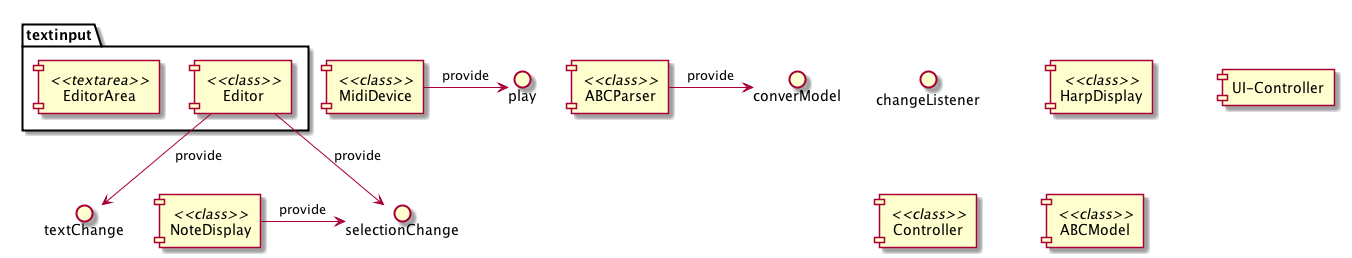

The diagram above was rendered by PlantUML. Its source (embedded in the PNG):
@startuml ../ZGEN_uml/zn_komponenten.png

package textinput {
[EditorArea] <<textarea>>
[Editor] <<class>>
}

() changeListener

Editor -> textChange : provide
Editor -> selectionChange : provide

[MidiDevice] <<class>>
MidiDevice -> play : provide


[ABCParser] <<class>>
ABCParser -> converModel : provide

[NoteDisplay] <<class>>
NoteDisplay -> selectionChange : provide


[HarpDisplay] <<class>>


[UI-Controller]

[Controller] <<class>>

[ABCModel] <<class>>



@enduml